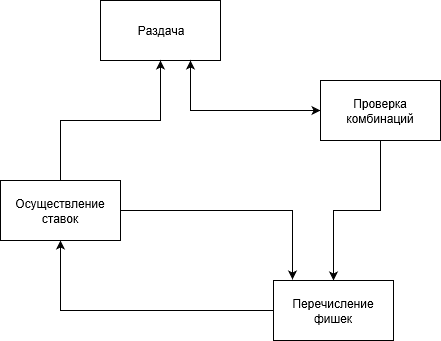

The diagram above was exported from draw.io. Its source (the exported page's mxGraphModel, read from the mxfile embedded in the PNG):
<mxGraphModel grid="1" dx="896" dy="489" gridSize="10" guides="1" tooltips="1" connect="1" arrows="1" fold="1" page="1" pageScale="1" pageWidth="827" pageHeight="1169" math="0" shadow="0">
  <root>
    <mxCell id="0" />
    <mxCell id="1" parent="0" />
    <mxCell id="RWvkiMNq8j0x8wAEyKwp-31" parent="1" style="edgeStyle=orthogonalEdgeStyle;rounded=0;orthogonalLoop=1;jettySize=auto;html=1;exitX=0.75;exitY=1;exitDx=0;exitDy=0;entryX=0;entryY=0.5;entryDx=0;entryDy=0;" edge="1" source="RWvkiMNq8j0x8wAEyKwp-8" target="RWvkiMNq8j0x8wAEyKwp-9">
      <mxGeometry as="geometry" relative="1" />
    </mxCell>
    <mxCell id="RWvkiMNq8j0x8wAEyKwp-8" value="Раздача" parent="1" style="rounded=0;whiteSpace=wrap;html=1;" vertex="1">
      <mxGeometry as="geometry" x="240" y="40" width="120" height="60" />
    </mxCell>
    <mxCell id="RWvkiMNq8j0x8wAEyKwp-20" parent="1" style="edgeStyle=orthogonalEdgeStyle;rounded=0;orthogonalLoop=1;jettySize=auto;html=1;entryX=0.5;entryY=0;entryDx=0;entryDy=0;" edge="1" source="RWvkiMNq8j0x8wAEyKwp-9" target="RWvkiMNq8j0x8wAEyKwp-13">
      <mxGeometry as="geometry" relative="1" />
    </mxCell>
    <mxCell id="RWvkiMNq8j0x8wAEyKwp-33" parent="1" style="edgeStyle=orthogonalEdgeStyle;rounded=0;orthogonalLoop=1;jettySize=auto;html=1;exitX=0;exitY=0.5;exitDx=0;exitDy=0;entryX=0.75;entryY=1;entryDx=0;entryDy=0;" edge="1" source="RWvkiMNq8j0x8wAEyKwp-9" target="RWvkiMNq8j0x8wAEyKwp-8">
      <mxGeometry as="geometry" relative="1" />
    </mxCell>
    <mxCell id="RWvkiMNq8j0x8wAEyKwp-9" value="Проверка комбинаций" parent="1" style="rounded=0;whiteSpace=wrap;html=1;" vertex="1">
      <mxGeometry as="geometry" x="460" y="120" width="120" height="60" />
    </mxCell>
    <mxCell id="RWvkiMNq8j0x8wAEyKwp-24" parent="1" style="edgeStyle=orthogonalEdgeStyle;rounded=0;orthogonalLoop=1;jettySize=auto;html=1;entryX=0.5;entryY=1;entryDx=0;entryDy=0;" edge="1" source="RWvkiMNq8j0x8wAEyKwp-13" target="RWvkiMNq8j0x8wAEyKwp-21">
      <mxGeometry as="geometry" relative="1" />
    </mxCell>
    <mxCell id="RWvkiMNq8j0x8wAEyKwp-13" value="Перечисление фишек" parent="1" style="rounded=0;whiteSpace=wrap;html=1;" vertex="1">
      <mxGeometry as="geometry" x="413" y="320" width="120" height="60" />
    </mxCell>
    <mxCell id="RWvkiMNq8j0x8wAEyKwp-22" parent="1" style="edgeStyle=orthogonalEdgeStyle;rounded=0;orthogonalLoop=1;jettySize=auto;html=1;entryX=0.5;entryY=1;entryDx=0;entryDy=0;" edge="1" source="RWvkiMNq8j0x8wAEyKwp-21" target="RWvkiMNq8j0x8wAEyKwp-8">
      <mxGeometry as="geometry" relative="1" />
    </mxCell>
    <mxCell id="RWvkiMNq8j0x8wAEyKwp-25" parent="1" style="edgeStyle=orthogonalEdgeStyle;rounded=0;orthogonalLoop=1;jettySize=auto;html=1;exitX=1;exitY=0.5;exitDx=0;exitDy=0;entryX=0.158;entryY=-0.009;entryDx=0;entryDy=0;entryPerimeter=0;" edge="1" source="RWvkiMNq8j0x8wAEyKwp-21" target="RWvkiMNq8j0x8wAEyKwp-13">
      <mxGeometry as="geometry" relative="1" />
    </mxCell>
    <mxCell id="RWvkiMNq8j0x8wAEyKwp-21" value="Осуществление ставок" parent="1" style="rounded=0;whiteSpace=wrap;html=1;" vertex="1">
      <mxGeometry as="geometry" x="140" y="220" width="120" height="60" />
    </mxCell>
  </root>
</mxGraphModel>